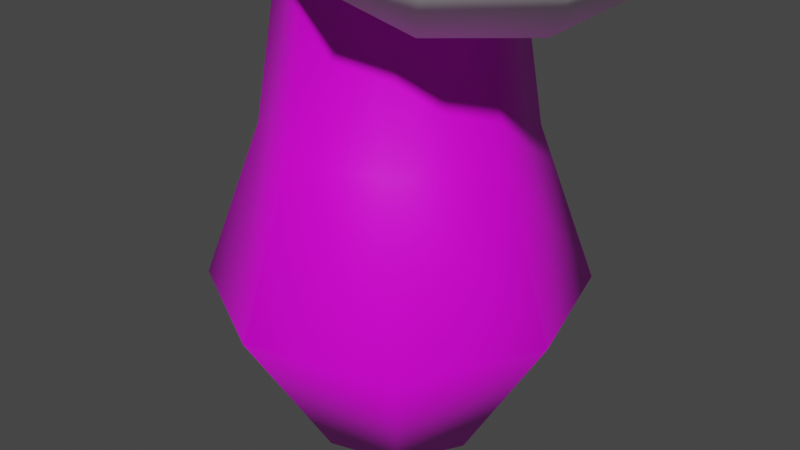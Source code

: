 # Source: tree_01.blend  (saved by Blender 3.1.7; exported with 4.5.12 LTS)
import bpy
from mathutils import Matrix  # noqa: F401  (used for matrix-valued properties, if any)

bpy.ops.wm.read_factory_settings(use_empty=True)
scene = bpy.context.scene
scene.name = 'Scene'

# ---- collections
col_collection = bpy.data.collections.new('Collection'); scene.collection.children.link(col_collection)

# ---- images (referenced by path relative to the original .blend; pixels are not part of the script)
import os
ASSET_DIR = os.environ.get("B2B_ASSET_DIR", "")  # directory of the original .blend (textures are referenced by path, not embedded)
HERE = os.path.dirname(os.path.abspath(__file__))  # packed textures are extracted next to this script under _unpacked/

def load_image(name, relpath, width, height, colorspace="sRGB"):
    """Load a texture the original file referenced (path relative to the .blend, or extracted next to this script)."""
    p = next((c for c in (os.path.join(HERE, relpath), os.path.join(ASSET_DIR, relpath)) if relpath and os.path.exists(c)), "")
    if p:
        img = bpy.data.images.load(p, check_existing=True)
        img.name = name
    else:  # same state as the original file: an image datablock whose file is absent (Cycles renders it pink)
        img = bpy.data.images.new(name, width, height)
        img.source = "FILE"
        img.filepath = "//" + (relpath or name)
    img.colorspace_settings.name = colorspace
    return img
img_atlas_png = load_image('atlas.png', 'atlas.png', 1024, 1024, 'sRGB')

# ---- materials (node trees are filled in below, after node groups)
mat_material = bpy.data.materials.new('Material')
mat_material.alpha_threshold = 0.0
mat_material.use_transparent_shadow = False
mat_material.line_color = (0.0, 0.0, 0.0, 1.0)

# ---- material node trees
mat_material.use_nodes = True; mat_material.node_tree.nodes.clear()
_N = mat_material.node_tree.nodes; _L = mat_material.node_tree.links
n0 = _N.new('ShaderNodeOutputMaterial'); n0.name = 'Material Output'; n0.location = (300, 300)
n1 = _N.new('ShaderNodeBsdfPrincipled'); n1.name = 'Principled BSDF'; n1.location = (10, 300)
n1.distribution = 'GGX'
n1.subsurface_method = 'RANDOM_WALK_SKIN'
n1.inputs[2].default_value = 0.4
n1.inputs[3].default_value = 1.45
n1.inputs[27].default_value = (0.0, 0.0, 0.0, 1.0)
n1.inputs[28].default_value = 1.0
n2 = _N.new('ShaderNodeTexImage'); n2.name = 'Image Texture'; n2.location = (-280, 280)
n2.image = img_atlas_png
n2.interpolation = 'Closest'
_L.new(n1.outputs[0], n0.inputs[0])
_L.new(n2.outputs[0], n1.inputs[0])
n0.is_active_output = True

# ---- world
world_world = bpy.data.worlds.new('World'); scene.world = world_world
world_world.use_nodes = True; world_world.node_tree.nodes.clear()
_N = world_world.node_tree.nodes; _L = world_world.node_tree.links
n0 = _N.new('ShaderNodeOutputWorld'); n0.name = 'World Output'; n0.location = (300, 300)
n1 = _N.new('ShaderNodeBackground'); n1.name = 'Background'; n1.location = (10, 300)
n1.inputs[0].default_value = (0.05088, 0.05088, 0.05088, 1.0)
_L.new(n1.outputs[0], n0.inputs[0])
n0.is_active_output = True
world_world.color = (0.05088, 0.05088, 0.05088)
world_world.use_sun_shadow = False
world_world.sun_shadow_jitter_overblur = 0.0

# ---- cameras
cam_camera = bpy.data.cameras.new('Camera')
cam_camera.clip_end = 100.0
cam_camera.ortho_scale = 7.314

# ---- meshes
me_icosphere_001 = bpy.data.meshes.new('Icosphere.001')
me_icosphere_001.from_pydata([(-0.5874, -0.4268, -1.815), (-0.5874, 0.4268, -1.815), (0.2244, 0.6906, -1.815), (0.7261, 0.0, -1.815), (0.2244, -0.6906, -1.815), (1.352, -0.4547, -1.337), (1.801, -0.4547, -0.6111), (1.576, -1.145, -0.1624), (0.9888, -1.572, -0.6111), (0.8502, -1.145, -1.337), (-0.8264, -1.162, -1.337), (-0.01465, -1.426, -1.337), (0.124, -1.853, -0.6111), (-0.6021, -1.853, -0.1624), (-1.189, -1.426, -0.6111), (-1.361, 0.4268, -1.337), (-1.361, -0.4268, -1.337), (-1.724, -0.6905, -0.6111), (-1.948, -5.96e-08, -0.1624), (-1.724, 0.6905, -0.6111), (-0.01465, 1.426, -1.337), (-0.8264, 1.162, -1.337), (-1.189, 1.426, -0.6111), (-0.6021, 1.853, -0.1624), (0.124, 1.853, -0.6111), (1.801, 0.4547, -0.6111), (1.352, 0.4547, -1.337), (0.8502, 1.145, -1.337), (0.9888, 1.572, -0.6111), (1.576, 1.145, -0.1624), (-0.124, -1.853, 0.6111), (0.6021, -1.853, 0.1624), (1.189, -1.426, 0.6111), (0.8264, -1.162, 1.337), (0.01465, -1.426, 1.337), (-1.801, -0.4547, 0.6111), (-1.576, -1.145, 0.1624), (-0.9888, -1.572, 0.6111), (-0.8502, -1.145, 1.337), (-1.352, -0.4547, 1.337), (-0.9888, 1.572, 0.6111), (-1.576, 1.145, 0.1624), (-1.801, 0.4547, 0.6111), (-1.352, 0.4547, 1.337), (-0.8502, 1.145, 1.337), (1.189, 1.426, 0.6111), (0.6021, 1.853, 0.1624), (-0.124, 1.853, 0.6111), (0.01465, 1.426, 1.337), (0.8264, 1.162, 1.337), (1.724, -0.6905, 0.6111), (1.948, -5.96e-08, 0.1624), (1.724, 0.6905, 0.6111), (1.361, 0.4268, 1.337), (1.361, -0.4268, 1.337), (-0.2244, -0.6906, 1.815), (0.5874, -0.4268, 1.815), (0.5874, 0.4268, 1.815), (-0.2244, 0.6906, 1.815), (-0.7261, 0.0, 1.815)], [], [(5, 3, 26), (1, 15, 21), (4, 9, 11), (2, 20, 27), (12, 8, 31), (7, 50, 32), (6, 25, 51), (13, 30, 37), (18, 35, 42), (23, 40, 47), (17, 14, 36), (22, 19, 41), (28, 24, 46), (29, 45, 52), (33, 54, 56), (38, 34, 55), (43, 39, 59), (48, 44, 58), (53, 49, 57), (0, 1, 2, 3, 4), (5, 6, 7, 8, 9), (10, 11, 12, 13, 14), (15, 16, 17, 18, 19), (20, 21, 22, 23, 24), (25, 26, 27, 28, 29), (30, 31, 32, 33, 34), (35, 36, 37, 38, 39), (40, 41, 42, 43, 44), (45, 46, 47, 48, 49), (50, 51, 52, 53, 54), (55, 56, 57, 58, 59), (10, 0, 4, 11), (3, 5, 9, 4), (8, 12, 11, 9), (25, 6, 5, 26), (2, 27, 26, 3), (15, 1, 0, 16), (14, 17, 16, 10), (20, 2, 1, 21), (19, 22, 21, 15), (24, 28, 27, 20), (50, 7, 6, 51), (29, 52, 51, 25), (30, 13, 12, 31), (7, 32, 31, 8), (35, 18, 17, 36), (13, 37, 36, 14), (40, 23, 22, 41), (18, 42, 41, 19), (45, 29, 28, 46), (23, 47, 46, 24), (54, 33, 32, 50), (34, 38, 37, 30), (39, 43, 42, 35), (44, 48, 47, 40), (49, 53, 52, 45), (55, 34, 33, 56), (53, 57, 56, 54), (59, 39, 38, 55), (58, 44, 43, 59), (57, 49, 48, 58), (0, 10, 16)])
me_icosphere_001.polygons.foreach_set('use_smooth', [True] * 62)
_uv = me_icosphere_001.uv_layers.new(name='UVMap')
_uv.uv.foreach_set('vector', [0.4232, 0.9064, 0.4258, 0.9019, 0.4284, 0.9064, 0.4542, 0.9019, 0.4568, 0.9064, 0.4516, 0.9064, 0.4115, 0.9019, 0.4141, 0.9064, 0.409, 0.9064, 0.44, 0.9019, 0.4426, 0.9064, 0.4374, 0.9064, 0.409, 0.9116, 0.4141, 0.9116, 0.4115, 0.9161, 0.4187, 0.9142, 0.4213, 0.9187, 0.4161, 0.9187, 0.4232, 0.9116, 0.4284, 0.9116, 0.4258, 0.9161, 0.4044, 0.9142, 0.407, 0.9187, 0.4018, 0.9187, 0.4613, 0.9142, 0.4639, 0.9187, 0.4587, 0.9187, 0.4471, 0.9142, 0.4497, 0.9187, 0.4445, 0.9187, 0.4659, 0.9116, 0.471, 0.9116, 0.4684, 0.9161, 0.4516, 0.9116, 0.4568, 0.9116, 0.4542, 0.9161, 0.4374, 0.9116, 0.4426, 0.9116, 0.44, 0.9161, 0.4329, 0.9142, 0.4355, 0.9187, 0.4303, 0.9187, 0.4161, 0.9239, 0.4213, 0.9239, 0.4187, 0.9284, 0.4018, 0.9239, 0.407, 0.9239, 0.4044, 0.9284, 0.4587, 0.9239, 0.4639, 0.9239, 0.4613, 0.9284, 0.4445, 0.9239, 0.4497, 0.9239, 0.4471, 0.9284, 0.4303, 0.9239, 0.4355, 0.9239, 0.4329, 0.9284, 0.4684, 0.9019, 0.4662, 0.9006, 0.4682, 0.8972, 0.4687, 0.8972, 0.4707, 0.9006, 0.4181, 0.9041, 0.4184, 0.9085, 0.4181, 0.909, 0.4141, 0.909, 0.4164, 0.9051, 0.471, 0.9064, 0.4733, 0.9051, 0.4753, 0.9085, 0.475, 0.909, 0.471, 0.909, 0.4619, 0.9041, 0.4636, 0.9051, 0.4659, 0.909, 0.4619, 0.909, 0.4616, 0.9085, 0.4477, 0.9041, 0.4516, 0.909, 0.4516, 0.909, 0.4477, 0.909, 0.4474, 0.9085, 0.431, 0.9073, 0.4351, 0.9051, 0.4351, 0.9051, 0.4374, 0.909, 0.4335, 0.909, 0.407, 0.9187, 0.4093, 0.9174, 0.4113, 0.9208, 0.411, 0.9213, 0.407, 0.9213, 0.4639, 0.9187, 0.4662, 0.9174, 0.4682, 0.9208, 0.4679, 0.9213, 0.4639, 0.9213, 0.4524, 0.9196, 0.4565, 0.9174, 0.4565, 0.9174, 0.4587, 0.9213, 0.4548, 0.9213, 0.4381, 0.9196, 0.4423, 0.9174, 0.4423, 0.9174, 0.4445, 0.9213, 0.4406, 0.9213, 0.4213, 0.9187, 0.4235, 0.9174, 0.4255, 0.9208, 0.4252, 0.9213, 0.4213, 0.9213, 0.4653, 0.9307, 0.4616, 0.9332, 0.461, 0.9332, 0.4591, 0.9297, 0.4591, 0.9297, 0.471, 0.9064, 0.4684, 0.9019, 0.4707, 0.9006, 0.4733, 0.9051, 0.4138, 0.9006, 0.4164, 0.9051, 0.4141, 0.9064, 0.4115, 0.9019, 0.4141, 0.9116, 0.409, 0.9116, 0.409, 0.9064, 0.4141, 0.9064, 0.4284, 0.9116, 0.4232, 0.9116, 0.4232, 0.9064, 0.4284, 0.9064, 0.44, 0.9019, 0.4374, 0.9064, 0.4351, 0.9051, 0.4377, 0.9006, 0.4636, 0.9051, 0.4662, 0.9006, 0.4684, 0.9019, 0.4659, 0.9064, 0.471, 0.9116, 0.4659, 0.9116, 0.4659, 0.9064, 0.471, 0.9064, 0.4494, 0.9051, 0.452, 0.9006, 0.4542, 0.9019, 0.4516, 0.9064, 0.4568, 0.9116, 0.4516, 0.9116, 0.4516, 0.9064, 0.4568, 0.9064, 0.4426, 0.9116, 0.4374, 0.9116, 0.4374, 0.9064, 0.4426, 0.9064, 0.4213, 0.9187, 0.4187, 0.9142, 0.4232, 0.9116, 0.4258, 0.9161, 0.4329, 0.9142, 0.4303, 0.9187, 0.4258, 0.9161, 0.4284, 0.9116, 0.407, 0.9187, 0.4044, 0.9142, 0.409, 0.9116, 0.4115, 0.9161, 0.4187, 0.9142, 0.4161, 0.9187, 0.4115, 0.9161, 0.4141, 0.9116, 0.4639, 0.9187, 0.4613, 0.9142, 0.4659, 0.9116, 0.4684, 0.9161, 0.4733, 0.9129, 0.4707, 0.9174, 0.4684, 0.9161, 0.471, 0.9116, 0.4497, 0.9187, 0.4471, 0.9142, 0.4516, 0.9116, 0.4542, 0.9161, 0.4613, 0.9142, 0.4587, 0.9187, 0.4542, 0.9161, 0.4568, 0.9116, 0.4355, 0.9187, 0.4329, 0.9142, 0.4374, 0.9116, 0.44, 0.9161, 0.4471, 0.9142, 0.4445, 0.9187, 0.44, 0.9161, 0.4426, 0.9116, 0.4213, 0.9239, 0.4161, 0.9239, 0.4161, 0.9187, 0.4213, 0.9187, 0.407, 0.9239, 0.4018, 0.9239, 0.4018, 0.9187, 0.407, 0.9187, 0.4639, 0.9239, 0.4587, 0.9239, 0.4587, 0.9187, 0.4639, 0.9187, 0.4497, 0.9239, 0.4445, 0.9239, 0.4445, 0.9187, 0.4497, 0.9187, 0.4355, 0.9239, 0.4303, 0.9239, 0.4303, 0.9187, 0.4355, 0.9187, 0.4044, 0.9284, 0.407, 0.9239, 0.4093, 0.9252, 0.4067, 0.9297, 0.4235, 0.9252, 0.4209, 0.9297, 0.4187, 0.9284, 0.4213, 0.9239, 0.4613, 0.9284, 0.4639, 0.9239, 0.4662, 0.9252, 0.4636, 0.9297, 0.4591, 0.9297, 0.4565, 0.9252, 0.4587, 0.9239, 0.4613, 0.9284, 0.4449, 0.9297, 0.4423, 0.9252, 0.4445, 0.9239, 0.4471, 0.9284, 0.4684, 0.9019, 0.471, 0.9064, 0.4659, 0.9064])
me_icosphere_001.use_remesh_fix_poles = True
me_icosphere_001.use_remesh_preserve_attributes = False
me_icosphere_001.update()
me_cylinder = bpy.data.meshes.new('Cylinder')
me_cylinder.from_pydata([(6.941e-10, 1.989, -1.627), (4.025e-09, 1.542, 2.799), (1.407, 1.407, -1.627), (1.09, 1.09, 2.799), (1.989, -7.221e-08, -1.627), (1.542, -5.933e-08, 2.799), (1.407, -1.407, -1.627), (1.09, -1.09, 2.799), (-1.732e-07, -1.989, -1.627), (-1.308e-07, -1.542, 2.799), (-1.407, -1.407, -1.627), (-1.09, -1.09, 2.799), (-1.989, 3.846e-08, -1.627), (-1.542, 2.647e-08, 2.799), (-1.407, 1.407, -1.627), (-1.09, 1.09, 2.799), (7.17e-09, 1.12, 1.648), (0.792, 0.792, 1.648), (1.12, -4.717e-08, 1.648), (0.792, -0.792, 1.648), (-9.074e-08, -1.12, 1.648), (-0.792, -0.792, 1.648), (-1.12, 1.514e-08, 1.648), (-0.792, 0.792, 1.648), (0.9728, 0.9728, 0.04346), (1.376, -5.454e-08, 0.04346), (0.9728, -0.9728, 0.04346), (-1.15e-07, -1.376, 0.04346), (-0.9728, -0.9728, 0.04346), (-1.376, 2.201e-08, 0.04346), (-0.9728, 0.9728, 0.04346), (5.264e-09, 1.376, 0.04346), (7.905e-09, 0.9796, -3.288), (0.6927, 0.6927, -3.288), (0.9796, -5.069e-08, -3.288), (0.6927, -0.6927, -3.288), (-7.774e-08, -0.9796, -3.288), (-0.6927, -0.6927, -3.288), (-0.9796, 3.815e-09, -3.288), (-0.6927, 0.6927, -3.288)], [], [(16, 1, 3, 17), (17, 3, 5, 18), (18, 5, 7, 19), (19, 7, 9, 20), (20, 9, 11, 21), (21, 11, 13, 22), (3, 1, 15, 13, 11, 9, 7, 5), (22, 13, 15, 23), (23, 15, 1, 16), (6, 8, 36, 35), (30, 23, 16, 31), (29, 22, 23, 30), (28, 21, 22, 29), (27, 20, 21, 28), (26, 19, 20, 27), (25, 18, 19, 26), (24, 17, 18, 25), (31, 16, 17, 24), (0, 31, 24, 2), (2, 24, 25, 4), (4, 25, 26, 6), (6, 26, 27, 8), (8, 27, 28, 10), (10, 28, 29, 12), (12, 29, 30, 14), (14, 30, 31, 0), (32, 33, 34, 35, 36, 37, 38, 39), (12, 14, 39, 38), (2, 4, 34, 33), (8, 10, 37, 36), (14, 0, 32, 39), (0, 2, 33, 32), (4, 6, 35, 34), (10, 12, 38, 37)])
me_cylinder.polygons.foreach_set('use_smooth', [1, 1, 1, 1, 1, 1, 0, 1, 1, 1, 1, 1, 1, 1, 1, 1, 1, 1, 1, 1, 1, 1, 1, 1, 1, 1, 0, 1, 1, 1, 1, 1, 1, 1])
_uv = me_cylinder.uv_layers.new(name='UVMap')
_uv.uv.foreach_set('vector', [0.596, 0.9653, 0.596, 0.9742, 0.5867, 0.9742, 0.5867, 0.9653, 0.5867, 0.9653, 0.5867, 0.9742, 0.5774, 0.9742, 0.5774, 0.9653, 0.5774, 0.9653, 0.5774, 0.9742, 0.5682, 0.9742, 0.5682, 0.9653, 0.5682, 0.9653, 0.5682, 0.9742, 0.5589, 0.9742, 0.5589, 0.9653, 0.5589, 0.9653, 0.5589, 0.9742, 0.5496, 0.9742, 0.5496, 0.9653, 0.5496, 0.9653, 0.5496, 0.9742, 0.5404, 0.9742, 0.5404, 0.9653, 0.553, 0.9312, 0.5404, 0.9364, 0.5278, 0.9312, 0.5226, 0.9186, 0.5278, 0.906, 0.5404, 0.9008, 0.553, 0.906, 0.5582, 0.9186, 0.5404, 0.9653, 0.5404, 0.9742, 0.5311, 0.9742, 0.5311, 0.9653, 0.5311, 0.9653, 0.5311, 0.9742, 0.5218, 0.9742, 0.5218, 0.9653, 0.5682, 0.9371, 0.5589, 0.9371, 0.5589, 0.9371, 0.5682, 0.9371, 0.5311, 0.9482, 0.5311, 0.9653, 0.5218, 0.9653, 0.5218, 0.9482, 0.5404, 0.9482, 0.5404, 0.9653, 0.5311, 0.9653, 0.5311, 0.9482, 0.5496, 0.9482, 0.5496, 0.9653, 0.5404, 0.9653, 0.5404, 0.9482, 0.5589, 0.9482, 0.5589, 0.9653, 0.5496, 0.9653, 0.5496, 0.9482, 0.5682, 0.9482, 0.5682, 0.9653, 0.5589, 0.9653, 0.5589, 0.9482, 0.5774, 0.9482, 0.5774, 0.9653, 0.5682, 0.9653, 0.5682, 0.9482, 0.5867, 0.9482, 0.5867, 0.9653, 0.5774, 0.9653, 0.5774, 0.9482, 0.596, 0.9482, 0.596, 0.9653, 0.5867, 0.9653, 0.5867, 0.9482, 0.596, 0.9371, 0.596, 0.9482, 0.5867, 0.9482, 0.5867, 0.9371, 0.5867, 0.9371, 0.5867, 0.9482, 0.5774, 0.9482, 0.5774, 0.9371, 0.5774, 0.9371, 0.5774, 0.9482, 0.5682, 0.9482, 0.5682, 0.9371, 0.5682, 0.9371, 0.5682, 0.9482, 0.5589, 0.9482, 0.5589, 0.9371, 0.5589, 0.9371, 0.5589, 0.9482, 0.5496, 0.9482, 0.5496, 0.9371, 0.5496, 0.9371, 0.5496, 0.9482, 0.5404, 0.9482, 0.5404, 0.9371, 0.5404, 0.9371, 0.5404, 0.9482, 0.5311, 0.9482, 0.5311, 0.9371, 0.5311, 0.9371, 0.5311, 0.9482, 0.5218, 0.9482, 0.5218, 0.9371, 0.5774, 0.9364, 0.59, 0.9312, 0.5952, 0.9186, 0.59, 0.906, 0.5774, 0.9008, 0.5649, 0.906, 0.5596, 0.9186, 0.5649, 0.9312, 0.5404, 0.9371, 0.5311, 0.9371, 0.5311, 0.9371, 0.5404, 0.9371, 0.5867, 0.9371, 0.5774, 0.9371, 0.5774, 0.9371, 0.5867, 0.9371, 0.5589, 0.9371, 0.5496, 0.9371, 0.5496, 0.9371, 0.5589, 0.9371, 0.5311, 0.9371, 0.5218, 0.9371, 0.5218, 0.9371, 0.5311, 0.9371, 0.596, 0.9371, 0.5867, 0.9371, 0.5867, 0.9371, 0.596, 0.9371, 0.5774, 0.9371, 0.5682, 0.9371, 0.5682, 0.9371, 0.5774, 0.9371, 0.5496, 0.9371, 0.5404, 0.9371, 0.5404, 0.9371, 0.5496, 0.9371])
me_cylinder.materials.append(mat_material)
me_cylinder.use_remesh_fix_poles = True
me_cylinder.use_remesh_preserve_attributes = False
me_cylinder.update()
me_icosphere_002 = bpy.data.meshes.new('Icosphere.002')
me_icosphere_002.from_pydata([(-0.5874, -0.4268, -1.815), (-0.5874, 0.4268, -1.815), (0.2244, 0.6906, -1.815), (0.7261, 0.0, -1.815), (0.2244, -0.6906, -1.815), (1.352, -0.4547, -1.337), (1.801, -0.4547, -0.6111), (1.576, -1.145, -0.1624), (0.9888, -1.572, -0.6111), (0.8502, -1.145, -1.337), (-0.8264, -1.162, -1.337), (-0.01465, -1.426, -1.337), (0.124, -1.853, -0.6111), (-0.6021, -1.853, -0.1624), (-1.189, -1.426, -0.6111), (-1.361, 0.4268, -1.337), (-1.361, -0.4268, -1.337), (-1.724, -0.6905, -0.6111), (-1.948, -5.96e-08, -0.1624), (-1.724, 0.6905, -0.6111), (-0.01465, 1.426, -1.337), (-0.8264, 1.162, -1.337), (-1.189, 1.426, -0.6111), (-0.6021, 1.853, -0.1624), (0.124, 1.853, -0.6111), (1.801, 0.4547, -0.6111), (1.352, 0.4547, -1.337), (0.8502, 1.145, -1.337), (0.9888, 1.572, -0.6111), (1.576, 1.145, -0.1624), (-0.124, -1.853, 0.6111), (0.6021, -1.853, 0.1624), (1.189, -1.426, 0.6111), (0.8264, -1.162, 1.337), (0.01465, -1.426, 1.337), (-1.801, -0.4547, 0.6111), (-1.576, -1.145, 0.1624), (-0.9888, -1.572, 0.6111), (-0.8502, -1.145, 1.337), (-1.352, -0.4547, 1.337), (-0.9888, 1.572, 0.6111), (-1.576, 1.145, 0.1624), (-1.801, 0.4547, 0.6111), (-1.352, 0.4547, 1.337), (-0.8502, 1.145, 1.337), (1.189, 1.426, 0.6111), (0.6021, 1.853, 0.1624), (-0.124, 1.853, 0.6111), (0.01465, 1.426, 1.337), (0.8264, 1.162, 1.337), (1.724, -0.6905, 0.6111), (1.948, -5.96e-08, 0.1624), (1.724, 0.6905, 0.6111), (1.361, 0.4268, 1.337), (1.361, -0.4268, 1.337), (-0.2244, -0.6906, 1.815), (0.5874, -0.4268, 1.815), (0.5874, 0.4268, 1.815), (-0.2244, 0.6906, 1.815), (-0.7261, 0.0, 1.815)], [], [(5, 3, 26), (1, 15, 21), (4, 9, 11), (2, 20, 27), (12, 8, 31), (7, 50, 32), (6, 25, 51), (13, 30, 37), (18, 35, 42), (23, 40, 47), (17, 14, 36), (22, 19, 41), (28, 24, 46), (29, 45, 52), (33, 54, 56), (38, 34, 55), (43, 39, 59), (48, 44, 58), (53, 49, 57), (0, 1, 2, 3, 4), (5, 6, 7, 8, 9), (10, 11, 12, 13, 14), (15, 16, 17, 18, 19), (20, 21, 22, 23, 24), (25, 26, 27, 28, 29), (30, 31, 32, 33, 34), (35, 36, 37, 38, 39), (40, 41, 42, 43, 44), (45, 46, 47, 48, 49), (50, 51, 52, 53, 54), (55, 56, 57, 58, 59), (10, 0, 4, 11), (3, 5, 9, 4), (8, 12, 11, 9), (25, 6, 5, 26), (2, 27, 26, 3), (15, 1, 0, 16), (14, 17, 16, 10), (20, 2, 1, 21), (19, 22, 21, 15), (24, 28, 27, 20), (50, 7, 6, 51), (29, 52, 51, 25), (30, 13, 12, 31), (7, 32, 31, 8), (35, 18, 17, 36), (13, 37, 36, 14), (40, 23, 22, 41), (18, 42, 41, 19), (45, 29, 28, 46), (23, 47, 46, 24), (54, 33, 32, 50), (34, 38, 37, 30), (39, 43, 42, 35), (44, 48, 47, 40), (49, 53, 52, 45), (55, 34, 33, 56), (53, 57, 56, 54), (59, 39, 38, 55), (58, 44, 43, 59), (57, 49, 48, 58), (0, 10, 16)])
me_icosphere_002.polygons.foreach_set('use_smooth', [True] * 62)
_uv = me_icosphere_002.uv_layers.new(name='UVMap')
_uv.uv.foreach_set('vector', [0.4232, 0.9064, 0.4258, 0.9019, 0.4284, 0.9064, 0.4542, 0.9019, 0.4568, 0.9064, 0.4516, 0.9064, 0.4115, 0.9019, 0.4141, 0.9064, 0.409, 0.9064, 0.44, 0.9019, 0.4426, 0.9064, 0.4374, 0.9064, 0.409, 0.9116, 0.4141, 0.9116, 0.4115, 0.9161, 0.4187, 0.9142, 0.4213, 0.9187, 0.4161, 0.9187, 0.4232, 0.9116, 0.4284, 0.9116, 0.4258, 0.9161, 0.4044, 0.9142, 0.407, 0.9187, 0.4018, 0.9187, 0.4613, 0.9142, 0.4639, 0.9187, 0.4587, 0.9187, 0.4471, 0.9142, 0.4497, 0.9187, 0.4445, 0.9187, 0.4659, 0.9116, 0.471, 0.9116, 0.4684, 0.9161, 0.4516, 0.9116, 0.4568, 0.9116, 0.4542, 0.9161, 0.4374, 0.9116, 0.4426, 0.9116, 0.44, 0.9161, 0.4329, 0.9142, 0.4355, 0.9187, 0.4303, 0.9187, 0.4161, 0.9239, 0.4213, 0.9239, 0.4187, 0.9284, 0.4018, 0.9239, 0.407, 0.9239, 0.4044, 0.9284, 0.4587, 0.9239, 0.4639, 0.9239, 0.4613, 0.9284, 0.4445, 0.9239, 0.4497, 0.9239, 0.4471, 0.9284, 0.4303, 0.9239, 0.4355, 0.9239, 0.4329, 0.9284, 0.4684, 0.9019, 0.4662, 0.9006, 0.4682, 0.8972, 0.4687, 0.8972, 0.4707, 0.9006, 0.4181, 0.9041, 0.4184, 0.9085, 0.4181, 0.909, 0.4141, 0.909, 0.4164, 0.9051, 0.471, 0.9064, 0.4733, 0.9051, 0.4753, 0.9085, 0.475, 0.909, 0.471, 0.909, 0.4619, 0.9041, 0.4636, 0.9051, 0.4659, 0.909, 0.4619, 0.909, 0.4616, 0.9085, 0.4477, 0.9041, 0.4516, 0.909, 0.4516, 0.909, 0.4477, 0.909, 0.4474, 0.9085, 0.431, 0.9073, 0.4351, 0.9051, 0.4351, 0.9051, 0.4374, 0.909, 0.4335, 0.909, 0.407, 0.9187, 0.4093, 0.9174, 0.4113, 0.9208, 0.411, 0.9213, 0.407, 0.9213, 0.4639, 0.9187, 0.4662, 0.9174, 0.4682, 0.9208, 0.4679, 0.9213, 0.4639, 0.9213, 0.4524, 0.9196, 0.4565, 0.9174, 0.4565, 0.9174, 0.4587, 0.9213, 0.4548, 0.9213, 0.4381, 0.9196, 0.4423, 0.9174, 0.4423, 0.9174, 0.4445, 0.9213, 0.4406, 0.9213, 0.4213, 0.9187, 0.4235, 0.9174, 0.4255, 0.9208, 0.4252, 0.9213, 0.4213, 0.9213, 0.4653, 0.9307, 0.4616, 0.9332, 0.461, 0.9332, 0.4591, 0.9297, 0.4591, 0.9297, 0.471, 0.9064, 0.4684, 0.9019, 0.4707, 0.9006, 0.4733, 0.9051, 0.4138, 0.9006, 0.4164, 0.9051, 0.4141, 0.9064, 0.4115, 0.9019, 0.4141, 0.9116, 0.409, 0.9116, 0.409, 0.9064, 0.4141, 0.9064, 0.4284, 0.9116, 0.4232, 0.9116, 0.4232, 0.9064, 0.4284, 0.9064, 0.44, 0.9019, 0.4374, 0.9064, 0.4351, 0.9051, 0.4377, 0.9006, 0.4636, 0.9051, 0.4662, 0.9006, 0.4684, 0.9019, 0.4659, 0.9064, 0.471, 0.9116, 0.4659, 0.9116, 0.4659, 0.9064, 0.471, 0.9064, 0.4494, 0.9051, 0.452, 0.9006, 0.4542, 0.9019, 0.4516, 0.9064, 0.4568, 0.9116, 0.4516, 0.9116, 0.4516, 0.9064, 0.4568, 0.9064, 0.4426, 0.9116, 0.4374, 0.9116, 0.4374, 0.9064, 0.4426, 0.9064, 0.4213, 0.9187, 0.4187, 0.9142, 0.4232, 0.9116, 0.4258, 0.9161, 0.4329, 0.9142, 0.4303, 0.9187, 0.4258, 0.9161, 0.4284, 0.9116, 0.407, 0.9187, 0.4044, 0.9142, 0.409, 0.9116, 0.4115, 0.9161, 0.4187, 0.9142, 0.4161, 0.9187, 0.4115, 0.9161, 0.4141, 0.9116, 0.4639, 0.9187, 0.4613, 0.9142, 0.4659, 0.9116, 0.4684, 0.9161, 0.4733, 0.9129, 0.4707, 0.9174, 0.4684, 0.9161, 0.471, 0.9116, 0.4497, 0.9187, 0.4471, 0.9142, 0.4516, 0.9116, 0.4542, 0.9161, 0.4613, 0.9142, 0.4587, 0.9187, 0.4542, 0.9161, 0.4568, 0.9116, 0.4355, 0.9187, 0.4329, 0.9142, 0.4374, 0.9116, 0.44, 0.9161, 0.4471, 0.9142, 0.4445, 0.9187, 0.44, 0.9161, 0.4426, 0.9116, 0.4213, 0.9239, 0.4161, 0.9239, 0.4161, 0.9187, 0.4213, 0.9187, 0.407, 0.9239, 0.4018, 0.9239, 0.4018, 0.9187, 0.407, 0.9187, 0.4639, 0.9239, 0.4587, 0.9239, 0.4587, 0.9187, 0.4639, 0.9187, 0.4497, 0.9239, 0.4445, 0.9239, 0.4445, 0.9187, 0.4497, 0.9187, 0.4355, 0.9239, 0.4303, 0.9239, 0.4303, 0.9187, 0.4355, 0.9187, 0.4044, 0.9284, 0.407, 0.9239, 0.4093, 0.9252, 0.4067, 0.9297, 0.4235, 0.9252, 0.4209, 0.9297, 0.4187, 0.9284, 0.4213, 0.9239, 0.4613, 0.9284, 0.4639, 0.9239, 0.4662, 0.9252, 0.4636, 0.9297, 0.4591, 0.9297, 0.4565, 0.9252, 0.4587, 0.9239, 0.4613, 0.9284, 0.4449, 0.9297, 0.4423, 0.9252, 0.4445, 0.9239, 0.4471, 0.9284, 0.4684, 0.9019, 0.471, 0.9064, 0.4659, 0.9064])
me_icosphere_002.use_remesh_fix_poles = True
me_icosphere_002.use_remesh_preserve_attributes = False
me_icosphere_002.update()

# ---- objects
ob_camera = bpy.data.objects.new('Camera', cam_camera)
ob_icosphere_001 = bpy.data.objects.new('Icosphere.001', me_icosphere_001)
ob_cylinder = bpy.data.objects.new('Cylinder', me_cylinder)
ob_icosphere_002 = bpy.data.objects.new('Icosphere.002', me_icosphere_002)

# ---- transforms, parenting, visibility, modifiers, constraints
ob_camera.location = (7.359, -6.926, 4.958)
ob_camera.rotation_euler = (1.109, 0.0, 0.8149)
ob_camera.lock_rotations_4d = False
ob_camera.empty_display_type = 'ARROWS'
ob_camera.color = (0.0, 0.0, 0.0, 0.0)
ob_camera.display_type = 'WIRE'
ob_camera.lineart.crease_threshold = 0.0
ob_icosphere_001.location = (-0.5983, 0.05899, 5.499)
ob_icosphere_001.rotation_euler = (0.0, -0.0, -1.383)
ob_icosphere_001.scale = (1.444, 1.433, 1.392)
ob_cylinder.location = (0.0, 0.0, 0.9901)
ob_icosphere_002.location = (1.305, -0.3558, 4.54)
ob_icosphere_002.rotation_euler = (0.0, -0.0, -1.383)
ob_icosphere_002.scale = (1.189, 1.18, 1.146)

# ---- collection membership
col_collection.objects.link(ob_camera)
col_collection.objects.link(ob_icosphere_001)
col_collection.objects.link(ob_cylinder)
col_collection.objects.link(ob_icosphere_002)

# ---- scene / render settings (as saved in the file)
scene.camera = ob_camera
scene.frame_start = 1; scene.frame_end = 250; scene.frame_set(1)
scene.render.engine = 'BLENDER_EEVEE_NEXT'
scene.cycles.sampling_pattern = 'TABULATED_SOBOL'
scene.cycles.use_light_tree = False
scene.view_settings.view_transform = 'Filmic'
bpy.context.view_layer.update()

# ---- added for rendering (the .blend has no usable light): sun
light_auto_sun = bpy.data.lights.new('AutoSun', 'SUN')
light_auto_sun.energy = 3.0
light_auto_sun.angle = 0.0523599
ob_auto_sun = bpy.data.objects.new('AutoSun', light_auto_sun)
scene.collection.objects.link(ob_auto_sun)
ob_auto_sun.rotation_euler = (0.872665, 0.174533, 0.523599)
bpy.context.view_layer.update()
